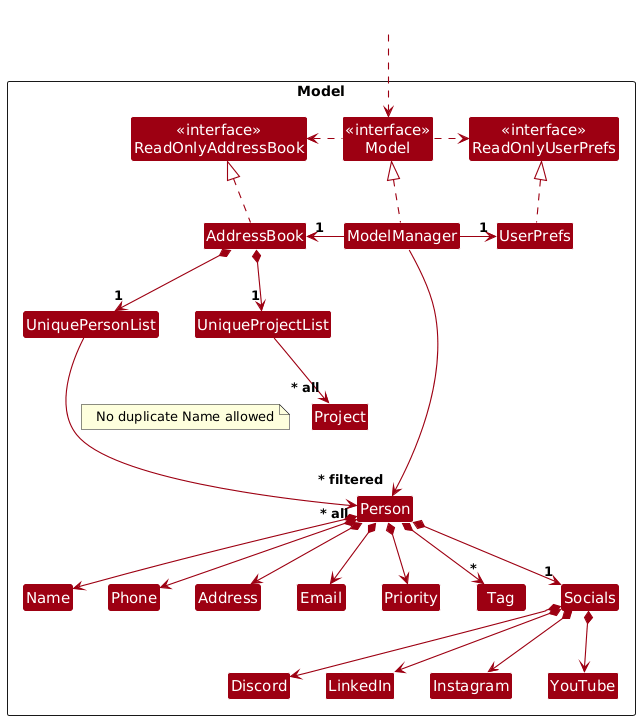

The diagram above was rendered by PlantUML. Its source (embedded in the PNG):
@startuml
!define UI_COLOR #1D8900
!define UI_COLOR_T1 #83E769
!define UI_COLOR_T2 #3FC71B
!define UI_COLOR_T3 #166800
!define UI_COLOR_T4 #0E4100

!define LOGIC_COLOR #3333C4
!define LOGIC_COLOR_T1 #C8C8FA
!define LOGIC_COLOR_T2 #6A6ADC
!define LOGIC_COLOR_T3 #1616B0
!define LOGIC_COLOR_T4 #101086

!define MODEL_COLOR #9D0012
!define MODEL_COLOR_T1 #F97181
!define MODEL_COLOR_T2 #E41F36
!define MODEL_COLOR_T3 #7B000E
!define MODEL_COLOR_T4 #51000A

!define STORAGE_COLOR #A38300
!define STORAGE_COLOR_T1 #FFE374
!define STORAGE_COLOR_T2 #EDC520
!define STORAGE_COLOR_T3 #806600
!define STORAGE_COLOR_T2 #544400

!define USER_COLOR #000000

skinparam Package {
    BackgroundColor #FFFFFF
    BorderThickness 1
    FontSize 16
}

skinparam Class {
    FontColor #FFFFFF
    FontSize 15
    BorderThickness 1
    BorderColor #FFFFFF
    StereotypeFontColor #FFFFFF
    FontName Arial
}

skinparam Actor {
    BorderColor USER_COLOR
    Color USER_COLOR
    FontName Arial
}

skinparam Sequence {
    MessageAlign center
    BoxFontSize 15
    BoxPadding 0
    BoxFontColor #FFFFFF
    FontName Arial
}

skinparam Participant {
    FontColor #FFFFFFF
    Padding 20
}

skinparam ArrowFontStyle bold
skinparam MinClassWidth 50
skinparam ParticipantPadding 10
skinparam Shadowing false
skinparam DefaultTextAlignment center
skinparam packageStyle Rectangle

hide footbox
hide members
hide circle
skinparam arrowThickness 1.1
skinparam arrowColor MODEL_COLOR
skinparam classBackgroundColor MODEL_COLOR

Package Model as ModelPackage <<Rectangle>>{
Class "<<interface>>\nReadOnlyAddressBook" as ReadOnlyAddressBook
Class "<<interface>>\nReadOnlyUserPrefs" as ReadOnlyUserPrefs
Class "<<interface>>\nModel" as Model
Class AddressBook
Class ModelManager
Class UserPrefs

Class UniquePersonList
Class Person
Class Address
Class Email
Class Name
Class Phone
Class Priority
Class Tag

Class Socials
Class Discord
Class LinkedIn
Class Instagram
Class YouTube

Class UniqueProjectList
Class Project

Class I #FFFFFF
}

Class HiddenOutside #FFFFFF
HiddenOutside ..> Model

AddressBook .up.|> ReadOnlyAddressBook

ModelManager .up.|> Model
Model .right.> ReadOnlyUserPrefs
Model .left.> ReadOnlyAddressBook
ModelManager -left-> "1" AddressBook
ModelManager -right-> "1" UserPrefs
UserPrefs .up.|> ReadOnlyUserPrefs

AddressBook *--> "1" UniquePersonList
UniquePersonList --> "~* all" Person
note on link
  No duplicate Name allowed
end note
Person *--> Name
Person *--> Phone
Person *--> Email
Person *--> Address
Person *--> Priority
Person *--> "*" Tag

AddressBook *--> "1" UniqueProjectList
UniqueProjectList --> "~* all" Project

Person *--> "1" Socials
Socials *--> Discord
Socials *--> LinkedIn
Socials *--> Instagram
Socials *--> YouTube

Person -[hidden]up--> I
UniquePersonList -[hidden]right-> I

Name -[hidden]right-> Phone
Phone -[hidden]right-> Address
Address -[hidden]right-> Email

ModelManager --> "~* filtered" Person
@enduml